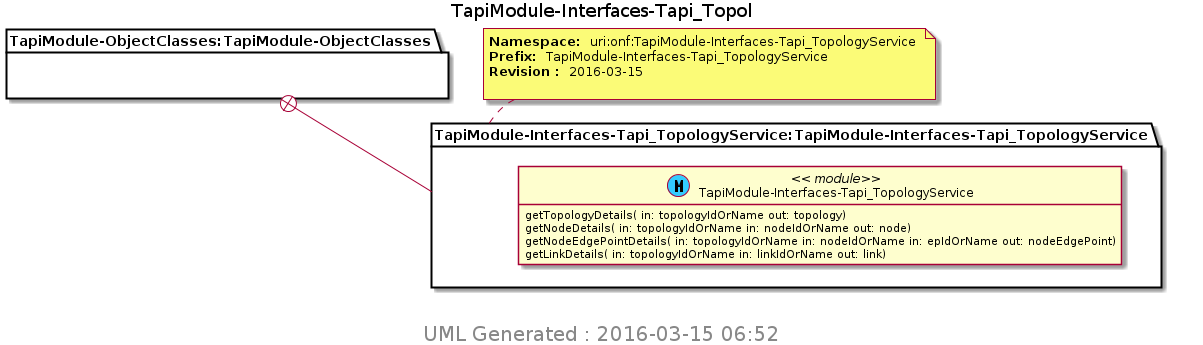

The diagram above was rendered by PlantUML. Its source (embedded in the PNG):
@startuml img/TapiModule-Interfaces-Tapi_Topol.png 
hide empty fields 
hide empty methods 
hide <<case>> circle
hide <<augment>> circle
hide <<choice>> circle
hide <<leafref>> stereotype
hide <<leafref>> circle
page 1x1 
Title TapiModule-Interfaces-Tapi_Topol 
package "TapiModule-ObjectClasses:TapiModule-ObjectClasses" as TapiModule_ObjectClasses_TapiModule_ObjectClasses { 
} 
note top of TapiModule_Interfaces_Tapi_TopologyService_TapiModule_Interfaces_Tapi_TopologyService : <b>Namespace: </b> uri:onf:TapiModule-Interfaces-Tapi_TopologyService \n<b>Prefix: </b> TapiModule-Interfaces-Tapi_TopologyService \n<b>Revision : </b> 2016-03-15 \n
package "TapiModule-Interfaces-Tapi_TopologyService:TapiModule-Interfaces-Tapi_TopologyService" as TapiModule_Interfaces_Tapi_TopologyService_TapiModule_Interfaces_Tapi_TopologyService { 
TapiModule_ObjectClasses_TapiModule_ObjectClasses +-- TapiModule_Interfaces_Tapi_TopologyService_TapiModule_Interfaces_Tapi_TopologyService
class "TapiModule-Interfaces-Tapi_TopologyService" as TapiModule_Interfaces_Tapi_TopologyService << (M, #33CCFF) module>> 
TapiModule_Interfaces_Tapi_TopologyService : getTopologyDetails( in: topologyIdOrName out: topology)
TapiModule_Interfaces_Tapi_TopologyService : getNodeDetails( in: topologyIdOrName in: nodeIdOrName out: node)
TapiModule_Interfaces_Tapi_TopologyService : getNodeEdgePointDetails( in: topologyIdOrName in: nodeIdOrName in: epIdOrName out: nodeEdgePoint)
TapiModule_Interfaces_Tapi_TopologyService : getLinkDetails( in: topologyIdOrName in: linkIdOrName out: link)
} 

center footer
 <size:20> UML Generated : 2016-03-15 06:52 </size>
 endfooter 
@enduml